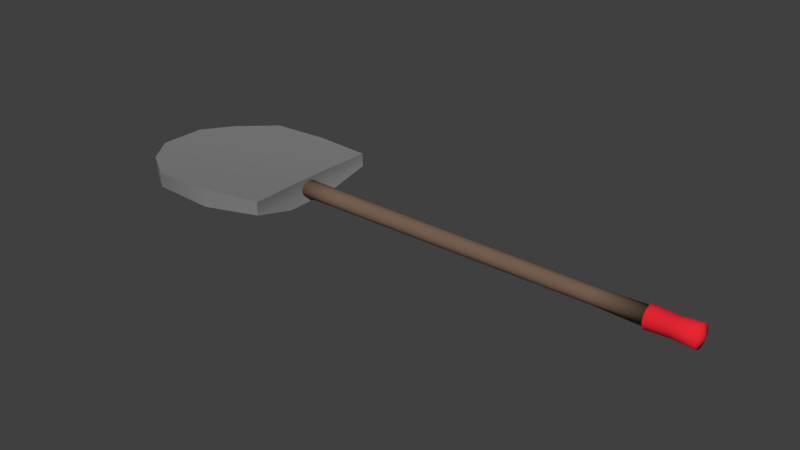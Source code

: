 # Source: shovel_object_001.blend  (saved by Blender 2.72.0; exported with 4.5.12 LTS)
import bpy
from mathutils import Matrix  # noqa: F401  (used for matrix-valued properties, if any)

bpy.ops.wm.read_factory_settings(use_empty=True)
scene = bpy.context.scene
scene.name = 'Scene'

# ---- collections
col_collection_1 = bpy.data.collections.new('Collection 1'); scene.collection.children.link(col_collection_1)

# ---- materials (node trees are filled in below, after node groups)
mat_shovel_grey = bpy.data.materials.new('shovel_grey')
mat_shovel_grey.alpha_threshold = 0.0
mat_shovel_grey.use_transparent_shadow = False
mat_shovel_grey.diffuse_color = (0.2396, 0.2396, 0.2396, 1.0)
mat_shovel_grey.roughness = 0.5
mat_shovel_grey.line_color = (0.0, 0.0, 0.0, 1.0)
mat_shovel_staff = bpy.data.materials.new('shovel_staff')
mat_shovel_staff.alpha_threshold = 0.0
mat_shovel_staff.use_transparent_shadow = False
mat_shovel_staff.diffuse_color = (0.1902, 0.1252, 0.08707, 1.0)
mat_shovel_staff.roughness = 0.5
mat_shovel_handle = bpy.data.materials.new('shovel_handle')
mat_shovel_handle.alpha_threshold = 0.0
mat_shovel_handle.use_transparent_shadow = False
mat_shovel_handle.diffuse_color = (0.8, 0.0209, 0.03365, 1.0)
mat_shovel_handle.roughness = 0.5

# ---- node groups
ng_auto_smooth = bpy.data.node_groups.new('Auto Smooth', 'GeometryNodeTree')
_s = ng_auto_smooth.interface.new_socket(name='Geometry', in_out='OUTPUT', socket_type='NodeSocketGeometry')
_s = ng_auto_smooth.interface.new_socket(name='Geometry', in_out='INPUT', socket_type='NodeSocketGeometry')
_s = ng_auto_smooth.interface.new_socket(name='Angle', in_out='INPUT', socket_type='NodeSocketFloat')
_s.subtype = 'ANGLE'
_s.min_value = 0.0
_s.max_value = 3.142
ng_auto_smooth.is_modifier = True
_N = ng_auto_smooth.nodes; _L = ng_auto_smooth.links
n0 = _N.new('NodeGroupOutput'); n0.name = 'Group Output'; n0.location = (480, -100)
n1 = _N.new('NodeGroupInput'); n1.name = 'Group Input'; n1.location = (-420, -300)
n2 = _N.new('NodeGroupInput'); n2.name = 'Group Input.001'; n2.location = (-60, -100)
n3 = _N.new('GeometryNodeSetShadeSmooth'); n3.name = 'Set Shade Smooth'; n3.location = (120, -100)
n3.domain = 'EDGE'
n4 = _N.new('GeometryNodeSetShadeSmooth'); n4.name = 'Set Shade Smooth.001'; n4.location = (300, -100)
n5 = _N.new('GeometryNodeInputMeshEdgeAngle'); n5.name = 'Edge Angle'; n5.location = (-420, -220)
n6 = _N.new('GeometryNodeInputEdgeSmooth'); n6.name = 'Is Edge Smooth'; n6.location = (-60, -160)
n7 = _N.new('GeometryNodeInputShadeSmooth'); n7.name = 'Is Face Smooth'; n7.location = (-240, -340)
n8 = _N.new('FunctionNodeBooleanMath'); n8.name = 'Boolean Math'; n8.location = (-60, -220)
n9 = _N.new('FunctionNodeCompare'); n9.name = 'Compare'; n9.location = (-240, -180)
n9.operation = 'LESS_EQUAL'
_L.new(n5.outputs[0], n9.inputs[0])
_L.new(n4.outputs[0], n0.inputs[0])
_L.new(n1.outputs[1], n9.inputs[1])
_L.new(n9.outputs[0], n8.inputs[0])
_L.new(n7.outputs[0], n8.inputs[1])
_L.new(n2.outputs[0], n3.inputs[0])
_L.new(n6.outputs[0], n3.inputs[1])
_L.new(n3.outputs[0], n4.inputs[0])
_L.new(n8.outputs[0], n3.inputs[2])
n0.is_active_output = True

# ---- material node trees

# ---- world
world_world = bpy.data.worlds.new('World'); scene.world = world_world
world_world.color = (0.05088, 0.05088, 0.05088)
world_world.use_sun_shadow = False
world_world.sun_shadow_jitter_overblur = 0.0
world_world.cycles.sampling_method = 'MANUAL'
world_world.cycles.sample_map_resolution = 256

# ---- meshes
me_shovel = bpy.data.meshes.new('shovel')
me_shovel.from_pydata([(0.0, 0.04885, 1.144), (0.0, 0.04885, 3.52), (0.01778, 0.04603, 1.144), (0.01778, 0.04603, 3.52), (0.03382, 0.03786, 1.144), (0.03382, 0.03786, 3.52), (0.04656, 0.02513, 1.144), (0.04656, 0.02513, 3.52), (0.05473, 0.009084, 1.144), (0.05473, 0.009084, 3.52), (0.05755, -0.008698, 1.144), (0.05755, -0.008698, 3.52), (0.05473, -0.02648, 1.144), (0.05473, -0.02648, 3.52), (0.04656, -0.04252, 1.144), (0.04656, -0.04252, 3.52), (0.03382, -0.05525, 1.144), (0.03382, -0.05525, 3.52), (0.01778, -0.06343, 1.144), (0.01778, -0.06343, 3.52), (-1.875e-08, -0.06624, 1.144), (-1.875e-08, -0.06624, 3.52), (-0.01778, -0.06343, 1.144), (-0.01778, -0.06343, 3.52), (-0.03382, -0.05525, 1.144), (-0.03382, -0.05525, 3.52), (-0.04656, -0.04252, 1.144), (-0.04656, -0.04252, 3.52), (-0.05473, -0.02648, 1.144), (-0.05473, -0.02648, 3.52), (-0.05755, -0.008698, 1.144), (-0.05755, -0.008698, 3.52), (-0.05473, 0.009085, 1.144), (-0.05473, 0.009085, 3.52), (-0.04656, 0.02513, 1.144), (-0.04656, 0.02513, 3.52), (-0.03382, 0.03786, 1.144), (-0.03382, 0.03786, 3.52), (-0.01778, 0.04603, 1.144), (-0.01778, 0.04603, 3.52), (1.791e-10, 0.04577, 1.408), (0.01683, 0.0431, 1.408), (0.03201, 0.03536, 1.408), (0.04406, 0.02331, 1.408), (0.0518, 0.008132, 1.408), (0.05446, -0.008698, 1.408), (0.0518, -0.02553, 1.408), (0.04406, -0.04071, 1.408), (0.03201, -0.05276, 1.408), (0.01683, -0.0605, 1.408), (-1.757e-08, -0.06316, 1.408), (-0.01683, -0.0605, 1.408), (-0.03201, -0.05276, 1.408), (-0.04406, -0.04071, 1.408), (-0.0518, -0.02553, 1.408), (-0.05446, -0.008698, 1.408), (-0.0518, 0.008132, 1.408), (-0.04406, 0.02331, 1.408), (-0.03201, 0.03536, 1.408), (-0.01683, 0.0431, 1.408), (9.319e-10, 0.03926, 3.192), (0.01482, 0.03691, 3.192), (0.02819, 0.0301, 3.192), (0.0388, 0.01949, 3.192), (0.04561, 0.006121, 3.192), (0.04796, -0.008698, 3.192), (0.04561, -0.02352, 3.192), (0.0388, -0.03689, 3.192), (0.02819, -0.0475, 3.192), (0.01482, -0.05431, 3.192), (-1.469e-08, -0.05665, 3.192), (-0.01482, -0.05431, 3.192), (-0.02819, -0.0475, 3.192), (-0.0388, -0.03689, 3.192), (-0.04561, -0.02352, 3.192), (-0.04796, -0.008698, 3.192), (-0.04561, 0.006121, 3.192), (-0.0388, 0.01949, 3.192), (-0.02819, 0.0301, 3.192), (-0.01482, 0.03691, 3.192), (-6.545e-10, 0.06011, 3.52), (0.02126, 0.05674, 3.52), (0.04044, 0.04697, 3.52), (0.05567, 0.03175, 3.52), (0.06544, 0.01256, 3.52), (0.06881, -0.008698, 3.52), (0.06544, -0.02996, 3.52), (0.05567, -0.04914, 3.52), (0.04044, -0.06436, 3.52), (0.02126, -0.07414, 3.52), (-2.307e-08, -0.07751, 3.52), (-0.02126, -0.07414, 3.52), (-0.04044, -0.06436, 3.52), (-0.05567, -0.04914, 3.52), (-0.06544, -0.02996, 3.52), (-0.06881, -0.008698, 3.52), (-0.06544, 0.01256, 3.52), (-0.05567, 0.03175, 3.52), (-0.04044, 0.04697, 3.52), (-0.02126, 0.05674, 3.52), (-2.843e-10, 0.05297, 3.668), (0.01906, 0.04995, 3.668), (0.03625, 0.0412, 3.668), (0.04989, 0.02755, 3.668), (0.05865, 0.01036, 3.668), (0.06167, -0.008698, 3.668), (0.05865, -0.02776, 3.668), (0.04989, -0.04495, 3.668), (0.03625, -0.05859, 3.668), (0.01906, -0.06735, 3.668), (-2.038e-08, -0.07037, 3.668), (-0.01906, -0.06735, 3.668), (-0.03625, -0.05859, 3.668), (-0.04989, -0.04495, 3.668), (-0.05865, -0.02776, 3.668), (-0.06167, -0.008698, 3.668), (-0.05865, 0.01036, 3.668), (-0.04989, 0.02755, 3.668), (-0.03625, 0.0412, 3.668), (-0.01906, 0.04995, 3.668), (-1.737e-07, 0.06049, 3.806), (0.02138, 0.0571, 3.806), (0.04067, 0.04728, 3.806), (0.05597, 0.03197, 3.806), (0.0658, 0.01268, 3.806), (0.06919, -0.008698, 3.806), (0.0658, -0.03008, 3.806), (0.05597, -0.04937, 3.806), (0.04067, -0.06467, 3.806), (0.02138, -0.0745, 3.806), (-1.962e-07, -0.07789, 3.806), (-0.02138, -0.0745, 3.806), (-0.04067, -0.06467, 3.806), (-0.05597, -0.04937, 3.806), (-0.0658, -0.03008, 3.806), (-0.06919, -0.008698, 3.806), (-0.0658, 0.01268, 3.806), (-0.05597, 0.03197, 3.806), (-0.04067, 0.04728, 3.806), (-0.02138, 0.0571, 3.806), (0.3481, 0.02497, 0.1423), (0.3481, -0.04793, 0.1423), (-0.3481, -0.04793, 0.1423), (-0.3481, 0.02497, 0.1423), (0.4645, 0.07721, 1.215), (0.4645, -0.008953, 1.215), (-0.4645, -0.008953, 1.215), (-0.4645, 0.07721, 1.215), (0.3481, 0.002174, 0.1423), (0.3481, -0.02203, 0.1423), (0.1523, 0.02287, 1.303e-06), (-0.1523, 0.02287, 1.303e-06), (0.5161, 0.04584, 0.4049), (0.5161, 0.06225, 0.8098), (0.1523, -0.02157, 1.303e-06), (-0.1523, -0.02157, 1.303e-06), (0.5161, -0.04608, 0.4049), (0.5161, -0.05922, 0.8098), (-0.3481, -0.02203, 0.1423), (-0.3481, 0.002174, 0.1423), (-0.5161, -0.04608, 0.4049), (-0.5161, -0.05922, 0.8098), (-0.5161, 0.04584, 0.4049), (-0.5161, 0.06225, 0.8098), (0.4645, 0.04131, 1.215), (0.4645, 0.005417, 1.215), (0.172, 0.06935, 1.193), (-0.172, 0.06935, 1.193), (0.172, -0.09311, 1.193), (-0.172, -0.09311, 1.193), (-0.4645, 0.005418, 1.215), (-0.4645, 0.04131, 1.215), (0.1523, 0.008297, 1.303e-06), (-0.1523, 0.008297, 1.303e-06), (0.1523, -0.006514, 1.303e-06), (-0.1523, -0.006514, 1.303e-06), (0.172, 0.02289, 1.182), (0.172, -0.03802, 1.182), (-0.172, 0.02289, 1.182), (-0.172, -0.03802, 1.182), (0.5161, 0.008642, 0.4049), (0.5161, -0.02917, 0.4049), (0.5161, 0.01536, 0.8098), (0.5161, -0.0323, 0.8098), (0.172, -0.1035, 0.4049), (-0.172, -0.1035, 0.4049), (0.172, -0.1257, 0.8098), (-0.172, -0.1257, 0.8098), (-0.5161, -0.02917, 0.4049), (-0.5161, 0.008642, 0.4049), (-0.5161, -0.0323, 0.8098), (-0.5161, 0.01536, 0.8098), (0.172, 0.04195, 0.8098), (-0.172, 0.04195, 0.8098), (0.172, 0.02903, 0.4049), (-0.172, 0.02903, 0.4049), (-1.723e-07, -0.008698, 3.826)], [], [(60, 1, 3, 61), (61, 3, 5, 62), (62, 5, 7, 63), (63, 7, 9, 64), (64, 9, 11, 65), (65, 11, 13, 66), (66, 13, 15, 67), (67, 15, 17, 68), (68, 17, 19, 69), (69, 19, 21, 70), (70, 21, 23, 71), (71, 23, 25, 72), (72, 25, 27, 73), (73, 27, 29, 74), (74, 29, 31, 75), (75, 31, 33, 76), (76, 33, 35, 77), (77, 35, 37, 78), (23, 21, 90, 91), (79, 39, 1, 60), (78, 37, 39, 79), (0, 2, 4, 6, 8, 10, 12, 14, 16, 18, 20, 22, 24, 26, 28, 30, 32, 34, 36, 38), (0, 40, 41, 2), (2, 41, 42, 4), (4, 42, 43, 6), (6, 43, 44, 8), (8, 44, 45, 10), (10, 45, 46, 12), (12, 46, 47, 14), (14, 47, 48, 16), (16, 48, 49, 18), (18, 49, 50, 20), (20, 50, 51, 22), (22, 51, 52, 24), (24, 52, 53, 26), (26, 53, 54, 28), (28, 54, 55, 30), (30, 55, 56, 32), (32, 56, 57, 34), (34, 57, 58, 36), (38, 59, 40, 0), (36, 58, 59, 38), (40, 60, 61, 41), (41, 61, 62, 42), (42, 62, 63, 43), (43, 63, 64, 44), (44, 64, 65, 45), (45, 65, 66, 46), (46, 66, 67, 47), (47, 67, 68, 48), (48, 68, 69, 49), (49, 69, 70, 50), (50, 70, 71, 51), (51, 71, 72, 52), (52, 72, 73, 53), (53, 73, 74, 54), (54, 74, 75, 55), (55, 75, 76, 56), (56, 76, 77, 57), (57, 77, 78, 58), (59, 79, 60, 40), (58, 78, 79, 59), (83, 82, 102, 103), (7, 5, 82, 83), (29, 27, 93, 94), (35, 33, 96, 97), (13, 11, 85, 86), (1, 39, 99, 80), (19, 17, 88, 89), (25, 23, 91, 92), (9, 7, 83, 84), (31, 29, 94, 95), (37, 35, 97, 98), (15, 13, 86, 87), (21, 19, 89, 90), (5, 3, 81, 82), (27, 25, 92, 93), (11, 9, 84, 85), (33, 31, 95, 96), (39, 37, 98, 99), (3, 1, 80, 81), (17, 15, 87, 88), (118, 117, 137, 138), (94, 93, 113, 114), (81, 80, 100, 101), (92, 91, 111, 112), (90, 89, 109, 110), (99, 98, 118, 119), (88, 87, 107, 108), (97, 96, 116, 117), (86, 85, 105, 106), (84, 83, 103, 104), (95, 94, 114, 115), (82, 81, 101, 102), (93, 92, 112, 113), (91, 90, 110, 111), (80, 99, 119, 100), (89, 88, 108, 109), (98, 97, 117, 118), (87, 86, 106, 107), (85, 84, 104, 105), (96, 95, 115, 116), (107, 106, 126, 127), (105, 104, 124, 125), (116, 115, 135, 136), (103, 102, 122, 123), (114, 113, 133, 134), (101, 100, 120, 121), (112, 111, 131, 132), (110, 109, 129, 130), (119, 118, 138, 139), (108, 107, 127, 128), (117, 116, 136, 137), (106, 105, 125, 126), (104, 103, 123, 124), (115, 114, 134, 135), (102, 101, 121, 122), (113, 112, 132, 133), (111, 110, 130, 131), (100, 119, 139, 120), (109, 108, 128, 129), (175, 155, 142, 158), (179, 170, 146, 169), (183, 165, 145, 157), (187, 169, 146, 161), (191, 171, 147, 163), (195, 151, 143, 162), (151, 173, 159, 143), (173, 175, 158, 159), (140, 148, 172, 150), (150, 172, 173, 151), (148, 149, 174, 172), (172, 174, 175, 173), (149, 141, 154, 174), (174, 154, 155, 175), (165, 177, 168, 145), (177, 179, 169, 168), (144, 166, 176, 164), (164, 176, 177, 165), (166, 167, 178, 176), (176, 178, 179, 177), (167, 147, 171, 178), (178, 171, 170, 179), (149, 181, 156, 141), (181, 183, 157, 156), (140, 152, 180, 148), (148, 180, 181, 149), (152, 153, 182, 180), (180, 182, 183, 181), (153, 144, 164, 182), (182, 164, 165, 183), (155, 185, 160, 142), (185, 187, 161, 160), (141, 156, 184, 154), (154, 184, 185, 155), (156, 157, 186, 184), (184, 186, 187, 185), (157, 145, 168, 186), (186, 168, 169, 187), (159, 189, 162, 143), (189, 191, 163, 162), (142, 160, 188, 158), (158, 188, 189, 159), (160, 161, 190, 188), (188, 190, 191, 189), (161, 146, 170, 190), (190, 170, 171, 191), (167, 193, 163, 147), (193, 195, 162, 163), (144, 153, 192, 166), (166, 192, 193, 167), (153, 152, 194, 192), (192, 194, 195, 193), (152, 140, 150, 194), (194, 150, 151, 195), (121, 120, 196), (120, 139, 196), (139, 138, 196), (138, 137, 196), (137, 136, 196), (136, 135, 196), (135, 134, 196), (134, 133, 196), (133, 132, 196), (132, 131, 196), (131, 130, 196), (130, 129, 196), (129, 128, 196), (128, 127, 196), (127, 126, 196), (126, 125, 196), (125, 124, 196), (124, 123, 196), (123, 122, 196), (122, 121, 196)])
me_shovel.polygons.foreach_set('use_smooth', [True] * 195)
me_shovel.polygons.foreach_set('material_index', [1, 1, 1, 1, 1, 1, 1, 1, 1, 1, 1, 1, 1, 1, 1, 1, 1, 1, 2, 1, 1, 1, 1, 1, 1, 1, 1, 1, 1, 1, 1, 1, 1, 1, 1, 1, 1, 1, 1, 1, 1, 1, 1, 1, 1, 1, 1, 1, 1, 1, 1, 1, 1, 1, 1, 1, 1, 1, 1, 1, 1, 1, 2, 2, 2, 2, 2, 2, 2, 2, 2, 2, 2, 2, 2, 2, 2, 2, 2, 2, 2, 2, 2, 2, 2, 2, 2, 2, 2, 2, 2, 2, 2, 2, 2, 2, 2, 2, 2, 2, 2, 2, 2, 2, 2, 2, 2, 2, 2, 2, 2, 2, 2, 2, 2, 2, 2, 2, 2, 2, 2, 0, 0, 0, 0, 0, 0, 0, 0, 0, 0, 0, 0, 0, 0, 0, 0, 0, 0, 0, 0, 0, 0, 0, 0, 0, 0, 0, 0, 0, 0, 0, 0, 0, 0, 0, 0, 0, 0, 0, 0, 0, 0, 0, 0, 0, 0, 0, 0, 0, 0, 0, 0, 0, 0, 2, 2, 2, 2, 2, 2, 2, 2, 2, 2, 2, 2, 2, 2, 2, 2, 2, 2, 2, 2])
_k = set([(80, 81), (80, 99), (81, 82), (82, 83), (83, 84), (84, 85), (85, 86), (86, 87), (87, 88), (88, 89), (89, 90), (90, 91), (91, 92), (92, 93), (93, 94), (94, 95), (95, 96), (96, 97), (97, 98), (98, 99), (140, 150), (140, 152), (141, 154), (141, 156), (142, 155), (142, 160), (143, 151), (143, 162), (144, 153), (144, 164), (144, 166), (145, 157), (145, 165), (145, 168), (146, 161), (146, 169), (146, 170), (147, 163), (147, 167), (147, 171), (150, 151), (152, 153), (154, 155), (156, 157), (160, 161), (162, 163), (164, 165), (166, 167), (168, 169), (170, 171)])
me_shovel.attributes.new('sharp_edge', 'BOOLEAN', 'EDGE').data.foreach_set('value', [ (min(e.vertices), max(e.vertices)) in _k for e in me_shovel.edges])
me_shovel.materials.append(mat_shovel_grey)
me_shovel.materials.append(mat_shovel_staff)
me_shovel.materials.append(mat_shovel_handle)
me_shovel.use_remesh_preserve_volume = False
me_shovel.use_remesh_preserve_attributes = False
me_shovel.use_mirror_vertex_groups = False
me_shovel.update()

# ---- objects
ob_shovel = bpy.data.objects.new('shovel', me_shovel)

# ---- transforms, parenting, visibility, modifiers, constraints
ob_shovel.location = (0.0, 0.0, 0.0)
ob_shovel.rotation_euler = (-1.571, -3.142, -1.571)
ob_shovel.lock_rotations_4d = False
ob_shovel.empty_display_type = 'ARROWS'
ob_shovel.lineart.crease_threshold = 0.0
_m = ob_shovel.modifiers.new('Auto Smooth', 'NODES')
_m.node_group = ng_auto_smooth
_gi = [s.identifier for s in ng_auto_smooth.interface.items_tree if s.item_type == 'SOCKET' and s.in_out == 'INPUT']
_m[_gi[1]] = 3.142  # Angle

# ---- collection membership
col_collection_1.objects.link(ob_shovel)

# ---- scene / render settings (as saved in the file)
scene.frame_start = 1; scene.frame_end = 250; scene.frame_set(1)
scene.render.engine = 'BLENDER_EEVEE_NEXT'
scene.render.resolution_percentage = 50
scene.render.dither_intensity = 0.0
scene.cycles.use_denoising = False
scene.cycles.samples = 10
scene.cycles.sampling_pattern = 'TABULATED_SOBOL'
scene.cycles.light_sampling_threshold = 0.0
scene.cycles.use_adaptive_sampling = False
scene.cycles.use_light_tree = False
scene.cycles.blur_glossy = 0.0
scene.cycles.pixel_filter_type = 'GAUSSIAN'
scene.cycles.sample_clamp_indirect = 0.0
scene.view_settings.view_transform = 'Standard'
bpy.context.view_layer.update()

# ---- added for rendering (the .blend has no active camera and no usable light): camera, sun
cam_auto = bpy.data.cameras.new('AutoCamera')
cam_auto.lens = 50.0
cam_auto.sensor_width = 36.0
cam_auto.clip_end = 1000.0
ob_auto_camera = bpy.data.objects.new('AutoCamera', cam_auto)
scene.collection.objects.link(ob_auto_camera)
ob_auto_camera.location = (5.58445, -4.40567, 2.91287)
ob_auto_camera.rotation_euler = (1.09748, -7.21219e-08, 0.694738)
scene.camera = ob_auto_camera
light_auto_sun = bpy.data.lights.new('AutoSun', 'SUN')
light_auto_sun.energy = 3.0
light_auto_sun.angle = 0.0523599
ob_auto_sun = bpy.data.objects.new('AutoSun', light_auto_sun)
scene.collection.objects.link(ob_auto_sun)
ob_auto_sun.rotation_euler = (0.872665, 0.174533, 0.523599)
bpy.context.view_layer.update()
